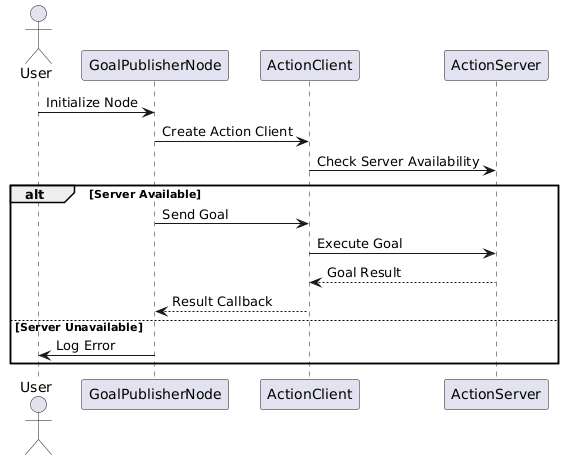

The diagram above was rendered by PlantUML. Its source (embedded in the PNG):
@startuml
' Sequence Diagram for Goal Execution
actor User as U
participant GoalPublisherNode as GPN
participant ActionClient as AC
participant ActionServer as AS

U -> GPN: Initialize Node
GPN -> AC: Create Action Client
AC -> AS: Check Server Availability
alt Server Available
    GPN -> AC: Send Goal
    AC -> AS: Execute Goal
    AS --> AC: Goal Result
    AC --> GPN: Result Callback
else Server Unavailable
    GPN -> U: Log Error
end
@enduml